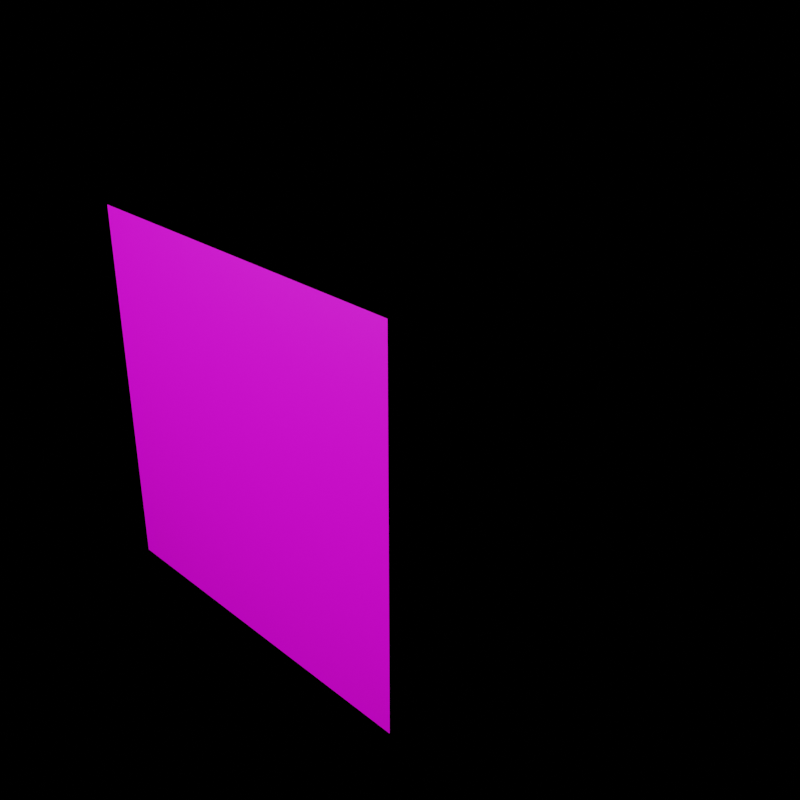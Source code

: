 # Source: crate.blend  (saved by Blender 2.93.20; exported with 4.5.12 LTS)
import bpy
from mathutils import Matrix  # noqa: F401  (used for matrix-valued properties, if any)

bpy.ops.wm.read_factory_settings(use_empty=True)
scene = bpy.context.scene
scene.name = 'Scene'

# ---- collections
col_collection = bpy.data.collections.new('Collection'); scene.collection.children.link(col_collection)

# ---- images (referenced by path relative to the original .blend; pixels are not part of the script)
import os
ASSET_DIR = os.environ.get("B2B_ASSET_DIR", "")  # directory of the original .blend (textures are referenced by path, not embedded)
HERE = os.path.dirname(os.path.abspath(__file__))  # packed textures are extracted next to this script under _unpacked/

def load_image(name, relpath, width, height, colorspace="sRGB"):
    """Load a texture the original file referenced (path relative to the .blend, or extracted next to this script)."""
    p = next((c for c in (os.path.join(HERE, relpath), os.path.join(ASSET_DIR, relpath)) if relpath and os.path.exists(c)), "")
    if p:
        img = bpy.data.images.load(p, check_existing=True)
        img.name = name
    else:  # same state as the original file: an image datablock whose file is absent (Cycles renders it pink)
        img = bpy.data.images.new(name, width, height)
        img.source = "FILE"
        img.filepath = "//" + (relpath or name)
    img.colorspace_settings.name = colorspace
    return img
img_texturemap0_png = load_image('texturemap0.png', 'texturemap0.png', 1024, 1024, 'sRGB')
img_texturemap1_png = load_image('texturemap1.png', 'texturemap1.png', 1024, 1024, 'sRGB')

# ---- materials (node trees are filled in below, after node groups)
mat_material = bpy.data.materials.new('Material')
mat_material.alpha_threshold = 0.0
mat_material.line_color = (0.0, 0.0, 0.0, 1.0)
mat_emission = bpy.data.materials.new('Emission')
mat_emission.alpha_threshold = 0.0
mat_emission.line_color = (0.0, 0.0, 0.0, 1.0)

# ---- material node trees
mat_material.use_nodes = True; mat_material.node_tree.nodes.clear()
_N = mat_material.node_tree.nodes; _L = mat_material.node_tree.links
n0 = _N.new('ShaderNodeOutputMaterial'); n0.name = 'Material Output'; n0.location = (300, 300)
n1 = _N.new('ShaderNodeBsdfPrincipled'); n1.name = 'Principled BSDF'; n1.location = (10, 300)
n1.distribution = 'GGX'
n1.subsurface_method = 'BURLEY'
n1.inputs[2].default_value = 0.4
n1.inputs[3].default_value = 1.45
n1.inputs[27].default_value = (0.0, 0.0, 0.0, 1.0)
n1.inputs[28].default_value = 1.0
n2 = _N.new('ShaderNodeTexImage'); n2.name = 'Image Texture'; n2.location = (-562, 322)
n2.image = img_texturemap0_png
n3 = _N.new('ShaderNodeTexImage'); n3.name = 'Image Texture.001'; n3.location = (-563, 64)
n3.image = img_texturemap1_png
_L.new(n1.outputs[0], n0.inputs[0])
_L.new(n3.outputs[0], n1.inputs[0])
n0.is_active_output = True
mat_emission.use_nodes = True; mat_emission.node_tree.nodes.clear()
_N = mat_emission.node_tree.nodes; _L = mat_emission.node_tree.links
n0 = _N.new('ShaderNodeOutputMaterial'); n0.name = 'Material Output'; n0.location = (300, 300)
n1 = _N.new('ShaderNodeTexImage'); n1.name = 'Image Texture'; n1.location = (-562, 322)
n1.image = img_texturemap0_png
n2 = _N.new('ShaderNodeEmission'); n2.name = 'Emission'; n2.location = (10, 300)
n2.inputs[1].default_value = 2.4
_L.new(n2.outputs[0], n0.inputs[0])
n0.is_active_output = True

# ---- world
world_world = bpy.data.worlds.new('World'); scene.world = world_world
world_world.use_nodes = True; world_world.node_tree.nodes.clear()
_N = world_world.node_tree.nodes; _L = world_world.node_tree.links
n0 = _N.new('ShaderNodeOutputWorld'); n0.name = 'World Output'; n0.location = (300, 300)
n1 = _N.new('ShaderNodeBackground'); n1.name = 'Background'; n1.location = (10, 300)
n1.inputs[0].default_value = (0.0, 0.0, 0.0, 0.0)
_L.new(n1.outputs[0], n0.inputs[0])
n0.is_active_output = True
world_world.color = (0.0, 0.0, 0.0)
world_world.use_sun_shadow = False
world_world.sun_shadow_jitter_overblur = 0.0

# ---- cameras
cam_camera = bpy.data.cameras.new('Camera')
cam_camera.clip_end = 100.0
cam_camera.ortho_scale = 7.314

# ---- lights
light_light = bpy.data.lights.new('Light', 'POINT')
light_light.transmission_factor = 0.0
light_light.energy = 1000.0
light_light.shadow_soft_size = 0.1
light_light.shadow_maximum_resolution = 0.006
light_light.use_absolute_resolution = True

# ---- meshes
me_cube_001 = bpy.data.meshes.new('Cube.001')
me_cube_001.from_pydata([(1.0, -1.0, -1.0), (1.0, -1.0, 1.0), (1.0, 1.0, -1.0), (1.0, 1.0, 1.0)], [], [(2, 3, 1, 0)])
_uv = me_cube_001.uv_layers.new(name='UVMap')
_uv.uv.foreach_set('vector', [0.5, 0.0, 0.5, 0.25, 0.25, 0.25, 0.25, 0.0])
me_cube_001.materials.append(mat_material)
me_cube_001.use_remesh_fix_poles = True
me_cube_001.use_remesh_preserve_attributes = False
me_cube_001.update()
me_plane = bpy.data.meshes.new('Plane')
me_plane.from_pydata([(-1.0, -1.0, 0.0), (1.0, -1.0, 0.0), (-1.0, 1.0, 0.0), (1.0, 1.0, 0.0)], [], [(0, 1, 3, 2)])
_uv = me_plane.uv_layers.new(name='UVMap')
_uv.uv.foreach_set('vector', [0.0, 0.0, 1.0, 0.0, 1.0, 1.0, 0.0, 1.0])
me_plane.materials.append(mat_emission)
me_plane.use_remesh_fix_poles = True
me_plane.use_remesh_preserve_attributes = False
me_plane.update()
me_cube_002 = bpy.data.meshes.new('Cube.002')
me_cube_002.from_pydata([(1.0, -1.0, -1.0), (1.0, -1.0, 1.0), (1.0, 1.0, -1.0), (1.0, 1.0, 1.0)], [], [(2, 3, 1, 0)])
_uv = me_cube_002.uv_layers.new(name='UVMap')
_uv.uv.foreach_set('vector', [0.75, 0.0, 0.75, 0.25, 0.5, 0.25, 0.5, 0.0])
me_cube_002.materials.append(mat_material)
me_cube_002.use_remesh_fix_poles = True
me_cube_002.use_remesh_preserve_attributes = False
me_cube_002.update()
me_cube_003 = bpy.data.meshes.new('Cube.003')
me_cube_003.from_pydata([(1.0, -1.0, -1.0), (1.0, -1.0, 1.0), (1.0, 1.0, -1.0), (1.0, 1.0, 1.0)], [], [(2, 3, 1, 0)])
_uv = me_cube_003.uv_layers.new(name='UVMap')
_uv.uv.foreach_set('vector', [1.0, 0.0, 1.0, 0.25, 0.75, 0.25, 0.75, 0.0])
me_cube_003.materials.append(mat_material)
me_cube_003.use_remesh_fix_poles = True
me_cube_003.use_remesh_preserve_attributes = False
me_cube_003.update()
me_cube_004 = bpy.data.meshes.new('Cube.004')
me_cube_004.from_pydata([(1.0, -1.0, -1.0), (1.0, -1.0, 1.0), (1.0, 1.0, -1.0), (1.0, 1.0, 1.0)], [], [(2, 3, 1, 0)])
_uv = me_cube_004.uv_layers.new(name='UVMap')
_uv.uv.foreach_set('vector', [0.25, 0.25, 0.25, 0.5, 0.0, 0.5, 0.0, 0.25])
me_cube_004.materials.append(mat_material)
me_cube_004.use_remesh_fix_poles = True
me_cube_004.use_remesh_preserve_attributes = False
me_cube_004.update()
me_cube_005 = bpy.data.meshes.new('Cube.005')
me_cube_005.from_pydata([(1.0, -1.0, -1.0), (1.0, -1.0, 1.0), (1.0, 1.0, -1.0), (1.0, 1.0, 1.0)], [], [(2, 3, 1, 0)])
_uv = me_cube_005.uv_layers.new(name='UVMap')
_uv.uv.foreach_set('vector', [0.5, 0.25, 0.5, 0.5, 0.25, 0.5, 0.25, 0.25])
me_cube_005.materials.append(mat_material)
me_cube_005.use_remesh_fix_poles = True
me_cube_005.use_remesh_preserve_attributes = False
me_cube_005.update()
me_cube_006 = bpy.data.meshes.new('Cube.006')
me_cube_006.from_pydata([(1.0, -1.0, -1.0), (1.0, -1.0, 1.0), (1.0, 1.0, -1.0), (1.0, 1.0, 1.0)], [], [(2, 3, 1, 0)])
_uv = me_cube_006.uv_layers.new(name='UVMap')
_uv.uv.foreach_set('vector', [0.75, 0.25, 0.75, 0.5, 0.5, 0.5, 0.5, 0.25])
me_cube_006.materials.append(mat_material)
me_cube_006.use_remesh_fix_poles = True
me_cube_006.use_remesh_preserve_attributes = False
me_cube_006.update()
me_cube_007 = bpy.data.meshes.new('Cube.007')
me_cube_007.from_pydata([(1.0, -1.0, -1.0), (1.0, -1.0, 1.0), (1.0, 1.0, -1.0), (1.0, 1.0, 1.0)], [], [(2, 3, 1, 0)])
_uv = me_cube_007.uv_layers.new(name='UVMap')
_uv.uv.foreach_set('vector', [1.0, 0.25, 1.0, 0.5, 0.75, 0.5, 0.75, 0.25])
me_cube_007.materials.append(mat_material)
me_cube_007.use_remesh_fix_poles = True
me_cube_007.use_remesh_preserve_attributes = False
me_cube_007.update()
me_cube_008 = bpy.data.meshes.new('Cube.008')
me_cube_008.from_pydata([(1.0, -1.0, -1.0), (1.0, -1.0, 1.0), (1.0, 1.0, -1.0), (1.0, 1.0, 1.0)], [], [(2, 3, 1, 0)])
_uv = me_cube_008.uv_layers.new(name='UVMap')
_uv.uv.foreach_set('vector', [0.25, 0.5, 0.25, 0.75, 0.0, 0.75, 0.0, 0.5])
me_cube_008.materials.append(mat_material)
me_cube_008.use_remesh_fix_poles = True
me_cube_008.use_remesh_preserve_attributes = False
me_cube_008.update()
me_cube_009 = bpy.data.meshes.new('Cube.009')
me_cube_009.from_pydata([(1.0, -1.0, -1.0), (1.0, -1.0, 1.0), (1.0, 1.0, -1.0), (1.0, 1.0, 1.0)], [], [(2, 3, 1, 0)])
_uv = me_cube_009.uv_layers.new(name='UVMap')
_uv.uv.foreach_set('vector', [0.5, 0.5, 0.5, 0.75, 0.25, 0.75, 0.25, 0.5])
me_cube_009.materials.append(mat_material)
me_cube_009.use_remesh_fix_poles = True
me_cube_009.use_remesh_preserve_attributes = False
me_cube_009.update()
me_cube_010 = bpy.data.meshes.new('Cube.010')
me_cube_010.from_pydata([(1.0, -1.0, -1.0), (1.0, -1.0, 1.0), (1.0, 1.0, -1.0), (1.0, 1.0, 1.0)], [], [(2, 3, 1, 0)])
_uv = me_cube_010.uv_layers.new(name='UVMap')
_uv.uv.foreach_set('vector', [0.75, 0.5, 0.75, 0.75, 0.5, 0.75, 0.5, 0.5])
me_cube_010.materials.append(mat_material)
me_cube_010.use_remesh_fix_poles = True
me_cube_010.use_remesh_preserve_attributes = False
me_cube_010.update()
me_cube_011 = bpy.data.meshes.new('Cube.011')
me_cube_011.from_pydata([(1.0, -1.0, -1.0), (1.0, -1.0, 1.0), (1.0, 1.0, -1.0), (1.0, 1.0, 1.0)], [], [(2, 3, 1, 0)])
_uv = me_cube_011.uv_layers.new(name='UVMap')
_uv.uv.foreach_set('vector', [1.0, 0.5, 1.0, 0.75, 0.75, 0.75, 0.75, 0.5])
me_cube_011.materials.append(mat_material)
me_cube_011.use_remesh_fix_poles = True
me_cube_011.use_remesh_preserve_attributes = False
me_cube_011.update()
me_cube_012 = bpy.data.meshes.new('Cube.012')
me_cube_012.from_pydata([(1.0, -1.0, -1.0), (1.0, -1.0, 1.0), (1.0, 1.0, -1.0), (1.0, 1.0, 1.0)], [], [(2, 3, 1, 0)])
_uv = me_cube_012.uv_layers.new(name='UVMap')
_uv.uv.foreach_set('vector', [0.25, 0.75, 0.25, 1.0, 0.0, 1.0, 0.0, 0.75])
me_cube_012.materials.append(mat_material)
me_cube_012.use_remesh_fix_poles = True
me_cube_012.use_remesh_preserve_attributes = False
me_cube_012.update()
me_cube_013 = bpy.data.meshes.new('Cube.013')
me_cube_013.from_pydata([(1.0, -1.0, -1.0), (1.0, -1.0, 1.0), (1.0, 1.0, -1.0), (1.0, 1.0, 1.0)], [], [(2, 3, 1, 0)])
_uv = me_cube_013.uv_layers.new(name='UVMap')
_uv.uv.foreach_set('vector', [0.5, 0.75, 0.5, 1.0, 0.25, 1.0, 0.25, 0.75])
me_cube_013.materials.append(mat_material)
me_cube_013.use_remesh_fix_poles = True
me_cube_013.use_remesh_preserve_attributes = False
me_cube_013.update()
me_cube_014 = bpy.data.meshes.new('Cube.014')
me_cube_014.from_pydata([(1.0, -1.0, -1.0), (1.0, -1.0, 1.0), (1.0, 1.0, -1.0), (1.0, 1.0, 1.0)], [], [(2, 3, 1, 0)])
_uv = me_cube_014.uv_layers.new(name='UVMap')
_uv.uv.foreach_set('vector', [0.75, 0.75, 0.75, 1.0, 0.5, 1.0, 0.5, 0.75])
me_cube_014.materials.append(mat_material)
me_cube_014.use_remesh_fix_poles = True
me_cube_014.use_remesh_preserve_attributes = False
me_cube_014.update()
me_cube_015 = bpy.data.meshes.new('Cube.015')
me_cube_015.from_pydata([(1.0, -1.0, -1.0), (1.0, -1.0, 1.0), (1.0, 1.0, -1.0), (1.0, 1.0, 1.0)], [], [(2, 3, 1, 0)])
_uv = me_cube_015.uv_layers.new(name='UVMap')
_uv.uv.foreach_set('vector', [1.0, 0.75, 1.0, 1.0, 0.75, 1.0, 0.75, 0.75])
me_cube_015.materials.append(mat_material)
me_cube_015.use_remesh_fix_poles = True
me_cube_015.use_remesh_preserve_attributes = False
me_cube_015.update()
me_cube_016 = bpy.data.meshes.new('Cube.016')
me_cube_016.from_pydata([(-1.0, -1.0, -1.0), (-1.0, -1.0, 1.0), (-1.0, 1.0, -1.0), (-1.0, 1.0, 1.0), (1.0, -1.0, -1.0), (1.0, -1.0, 1.0), (1.0, 1.0, -1.0), (1.0, 1.0, 1.0)], [], [(0, 1, 3, 2), (2, 3, 7, 6), (6, 7, 5, 4), (4, 5, 1, 0), (2, 6, 4, 0), (7, 3, 1, 5)])
_uv = me_cube_016.uv_layers.new(name='UVMap')
_uv.uv.foreach_set('vector', [0.5, 0.5, 0.5, 0.75, 0.75, 0.75, 0.75, 0.5, 0.5, 0.5, 0.5, 0.75, 0.75, 0.75, 0.75, 0.5, 0.75, 0.5, 0.75, 0.75, 0.5, 0.75, 0.5, 0.5, 0.75, 0.5, 0.75, 0.75, 0.5, 0.75, 0.5, 0.5, 0.5, 0.75, 0.75, 0.75, 0.75, 0.5, 0.5, 0.5, 0.75, 0.75, 0.5, 0.75, 0.5, 0.5, 0.75, 0.5])
me_cube_016.materials.append(mat_material)
me_cube_016.use_remesh_fix_poles = True
me_cube_016.use_remesh_preserve_attributes = False
me_cube_016.update()
me_cube_017 = bpy.data.meshes.new('Cube.017')
me_cube_017.from_pydata([(-1.0, -1.0, -1.0), (-1.0, -1.0, 1.0), (1.0, -1.0, -1.0), (1.0, -1.0, 1.0)], [], [(2, 3, 1, 0)])
_uv = me_cube_017.uv_layers.new(name='UVMap')
_uv.uv.foreach_set('vector', [0.25, 0.5, 0.25, 0.75, 0.0, 0.75, 0.0, 0.5])
me_cube_017.materials.append(mat_material)
me_cube_017.use_remesh_fix_poles = True
me_cube_017.use_remesh_preserve_attributes = False
me_cube_017.update()

# ---- objects
ob_light = bpy.data.objects.new('Light', light_light)
ob_camera = bpy.data.objects.new('Camera', cam_camera)
ob_cube = bpy.data.objects.new('Cube', me_cube_001)
ob_plane = bpy.data.objects.new('Plane', me_plane)
ob_cube_001 = bpy.data.objects.new('Cube.001', me_cube_002)
ob_cube_002 = bpy.data.objects.new('Cube.002', me_cube_003)
ob_cube_003 = bpy.data.objects.new('Cube.003', me_cube_004)
ob_cube_004 = bpy.data.objects.new('Cube.004', me_cube_005)
ob_cube_005 = bpy.data.objects.new('Cube.005', me_cube_006)
ob_cube_006 = bpy.data.objects.new('Cube.006', me_cube_007)
ob_cube_007 = bpy.data.objects.new('Cube.007', me_cube_008)
ob_cube_008 = bpy.data.objects.new('Cube.008', me_cube_009)
ob_cube_009 = bpy.data.objects.new('Cube.009', me_cube_010)
ob_cube_010 = bpy.data.objects.new('Cube.010', me_cube_011)
ob_cube_011 = bpy.data.objects.new('Cube.011', me_cube_012)
ob_cube_012 = bpy.data.objects.new('Cube.012', me_cube_013)
ob_cube_013 = bpy.data.objects.new('Cube.013', me_cube_014)
ob_cube_014 = bpy.data.objects.new('Cube.014', me_cube_015)
ob_cube_015 = bpy.data.objects.new('Cube.015', me_cube_016)
ob_original = bpy.data.objects.new('original', me_cube_017)

# ---- transforms, parenting, visibility, modifiers, constraints
ob_light.location = (4.076, 1.005, 5.904)
ob_light.rotation_euler = (0.6503, 0.05522, 1.866)
ob_light.lock_rotations_4d = False
ob_light.empty_display_type = 'ARROWS'
ob_light.color = (0.0, 0.0, 0.0, 0.0)
ob_light.hide_render = True
ob_light.lineart.crease_threshold = 0.0
ob_camera.location = (7.359, -6.926, 4.958)
ob_camera.rotation_euler = (1.109, 0.0, 0.8149)
ob_camera.lock_rotations_4d = False
ob_camera.empty_display_type = 'ARROWS'
ob_camera.color = (0.0, 0.0, 0.0, 0.0)
ob_camera.display_type = 'WIRE'
ob_camera.lineart.crease_threshold = 0.0
ob_cube.location = (0.0, 0.0, 0.0)
ob_cube.rotation_euler = (0.0, 0.0, -1.571)
ob_cube.scale = (1.944, 1.944, 1.944)
ob_cube.hide_render = True
ob_plane.location = (0.0, -8.283, 2.898)
ob_plane.rotation_euler = (1.008, -0.0, 0.0)
ob_plane.scale = (7.364, 3.864, 3.864)
ob_cube_001.location = (0.0, 0.0, 0.0)
ob_cube_001.rotation_euler = (0.0, -0.0, -1.571)
ob_cube_001.scale = (1.944, 1.944, 1.944)
ob_cube_001.hide_render = True
ob_cube_002.location = (0.0, 0.0, 0.0)
ob_cube_002.rotation_euler = (0.0, 0.0, -1.571)
ob_cube_002.scale = (1.944, 1.944, 1.944)
ob_cube_002.hide_render = True
ob_cube_003.location = (0.0, 0.0, 0.0)
ob_cube_003.rotation_euler = (0.0, 0.0, -1.571)
ob_cube_003.scale = (1.944, 1.944, 1.944)
ob_cube_003.hide_render = True
ob_cube_004.location = (0.0, 0.0, 0.0)
ob_cube_004.rotation_euler = (0.0, 0.0, -1.571)
ob_cube_004.scale = (1.944, 1.944, 1.944)
ob_cube_004.hide_render = True
ob_cube_005.location = (0.0, 0.0, 0.0)
ob_cube_005.rotation_euler = (0.0, 0.0, -1.571)
ob_cube_005.scale = (1.944, 1.944, 1.944)
ob_cube_005.hide_render = True
ob_cube_006.location = (0.0, 0.0, 0.0)
ob_cube_006.rotation_euler = (0.0, 0.0, -1.571)
ob_cube_006.scale = (1.944, 1.944, 1.944)
ob_cube_006.hide_render = True
ob_cube_007.location = (0.0, 0.0, 0.0)
ob_cube_007.rotation_euler = (0.0, 0.0, -1.571)
ob_cube_007.scale = (1.944, 1.944, 1.944)
ob_cube_007.hide_render = True
ob_cube_008.location = (0.0, 0.0, 0.0)
ob_cube_008.rotation_euler = (0.0, 0.0, -1.571)
ob_cube_008.scale = (1.944, 1.944, 1.944)
ob_cube_009.location = (0.0, 0.0, 0.0)
ob_cube_009.rotation_euler = (0.0, 0.0, -1.571)
ob_cube_009.scale = (1.944, 1.944, 1.944)
ob_cube_009.hide_render = True
ob_cube_010.location = (0.0, 0.0, 0.0)
ob_cube_010.rotation_euler = (0.0, 0.0, -1.571)
ob_cube_010.scale = (1.944, 1.944, 1.944)
ob_cube_010.hide_render = True
ob_cube_011.location = (0.0, 0.0, 0.0)
ob_cube_011.rotation_euler = (0.0, 0.0, -1.571)
ob_cube_011.scale = (1.944, 1.944, 1.944)
ob_cube_011.hide_render = True
ob_cube_012.location = (0.0, 0.0, 0.0)
ob_cube_012.rotation_euler = (0.0, 0.0, -1.571)
ob_cube_012.scale = (1.944, 1.944, 1.944)
ob_cube_012.hide_render = True
ob_cube_013.location = (0.0, 0.0, 0.0)
ob_cube_013.rotation_euler = (0.0, 0.0, -1.571)
ob_cube_013.scale = (1.944, 1.944, 1.944)
ob_cube_013.hide_render = True
ob_cube_014.location = (0.0, 0.0, 0.0)
ob_cube_014.rotation_euler = (0.0, 0.0, -1.571)
ob_cube_014.scale = (1.944, 1.944, 1.944)
ob_cube_014.hide_render = True
ob_cube_015.location = (0.0, 0.0, 0.0)
ob_cube_015.scale = (1.944, 1.944, 1.944)
ob_cube_015.hide_render = True
ob_original.location = (0.0, 0.0, 0.0)
ob_original.scale = (1.944, 1.944, 1.944)
ob_original.hide_render = True

# ---- collection membership
col_collection.objects.link(ob_light)
col_collection.objects.link(ob_camera)
col_collection.objects.link(ob_cube)
col_collection.objects.link(ob_plane)
col_collection.objects.link(ob_cube_001)
col_collection.objects.link(ob_cube_002)
col_collection.objects.link(ob_cube_003)
col_collection.objects.link(ob_cube_004)
col_collection.objects.link(ob_cube_005)
col_collection.objects.link(ob_cube_006)
col_collection.objects.link(ob_cube_007)
col_collection.objects.link(ob_cube_008)
col_collection.objects.link(ob_cube_009)
col_collection.objects.link(ob_cube_010)
col_collection.objects.link(ob_cube_011)
col_collection.objects.link(ob_cube_012)
col_collection.objects.link(ob_cube_013)
col_collection.objects.link(ob_cube_014)
col_collection.objects.link(ob_cube_015)
col_collection.objects.link(ob_original)

# ---- scene / render settings (as saved in the file)
scene.camera = ob_camera
scene.frame_start = 1; scene.frame_end = 250; scene.frame_set(0)
scene.render.engine = 'CYCLES'
scene.render.image_settings.color_depth = '16'
scene.render.image_settings.compression = 100
scene.render.resolution_x = 128
scene.render.resolution_y = 128
scene.render.film_transparent = True
scene.cycles.feature_set = 'EXPERIMENTAL'
scene.cycles.use_denoising = False
scene.cycles.samples = 8192
scene.cycles.sampling_pattern = 'TABULATED_SOBOL'
scene.cycles.use_adaptive_sampling = False
scene.cycles.use_light_tree = False
scene.view_settings.view_transform = 'Filmic'
bpy.context.view_layer.update()
